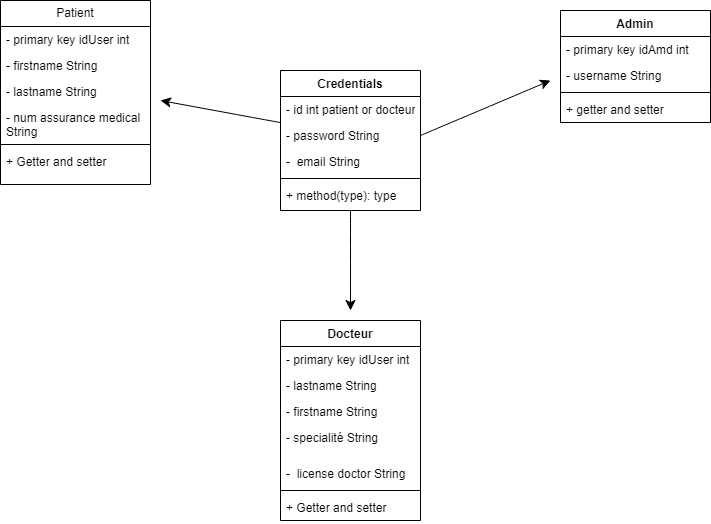

The diagram above was exported from draw.io. Its source (the exported page's mxGraphModel, read from the mxfile embedded in the PNG):
<mxGraphModel dx="704" dy="792" grid="1" gridSize="10" guides="1" tooltips="1" connect="1" arrows="1" fold="1" page="1" pageScale="1" pageWidth="827" pageHeight="1169" math="0" shadow="0">
  <root>
    <mxCell id="0" />
    <mxCell id="1" parent="0" />
    <mxCell id="pIaTrMc_24f-NyN1gib4-1" value="Patient" style="swimlane;fontStyle=0;childLayout=stackLayout;horizontal=1;startSize=26;fillColor=none;horizontalStack=0;resizeParent=1;resizeParentMax=0;resizeLast=0;collapsible=1;marginBottom=0;whiteSpace=wrap;html=1;" parent="1" vertex="1">
      <mxGeometry x="90" y="30" width="150" height="184" as="geometry" />
    </mxCell>
    <mxCell id="pIaTrMc_24f-NyN1gib4-3" value="- primary key idUser int" style="text;strokeColor=none;fillColor=none;align=left;verticalAlign=top;spacingLeft=4;spacingRight=4;overflow=hidden;rotatable=0;points=[[0,0.5],[1,0.5]];portConstraint=eastwest;whiteSpace=wrap;html=1;" parent="pIaTrMc_24f-NyN1gib4-1" vertex="1">
      <mxGeometry y="26" width="150" height="26" as="geometry" />
    </mxCell>
    <mxCell id="pIaTrMc_24f-NyN1gib4-2" value="- firstname String&amp;nbsp;" style="text;strokeColor=none;fillColor=none;align=left;verticalAlign=top;spacingLeft=4;spacingRight=4;overflow=hidden;rotatable=0;points=[[0,0.5],[1,0.5]];portConstraint=eastwest;whiteSpace=wrap;html=1;" parent="pIaTrMc_24f-NyN1gib4-1" vertex="1">
      <mxGeometry y="52" width="150" height="26" as="geometry" />
    </mxCell>
    <mxCell id="pIaTrMc_24f-NyN1gib4-12" value="- lastname String&amp;nbsp;" style="text;strokeColor=none;fillColor=none;align=left;verticalAlign=top;spacingLeft=4;spacingRight=4;overflow=hidden;rotatable=0;points=[[0,0.5],[1,0.5]];portConstraint=eastwest;whiteSpace=wrap;html=1;" parent="pIaTrMc_24f-NyN1gib4-1" vertex="1">
      <mxGeometry y="78" width="150" height="26" as="geometry" />
    </mxCell>
    <mxCell id="pIaTrMc_24f-NyN1gib4-4" value="- num assurance medical String" style="text;strokeColor=none;fillColor=none;align=left;verticalAlign=top;spacingLeft=4;spacingRight=4;overflow=hidden;rotatable=0;points=[[0,0.5],[1,0.5]];portConstraint=eastwest;whiteSpace=wrap;html=1;" parent="pIaTrMc_24f-NyN1gib4-1" vertex="1">
      <mxGeometry y="104" width="150" height="36" as="geometry" />
    </mxCell>
    <mxCell id="pIaTrMc_24f-NyN1gib4-25" value="" style="line;strokeWidth=1;fillColor=none;align=left;verticalAlign=middle;spacingTop=-1;spacingLeft=3;spacingRight=3;rotatable=0;labelPosition=right;points=[];portConstraint=eastwest;strokeColor=inherit;" parent="pIaTrMc_24f-NyN1gib4-1" vertex="1">
      <mxGeometry y="140" width="150" height="8" as="geometry" />
    </mxCell>
    <mxCell id="pIaTrMc_24f-NyN1gib4-6" value="+ Getter and setter&amp;nbsp;" style="text;strokeColor=none;fillColor=none;align=left;verticalAlign=top;spacingLeft=4;spacingRight=4;overflow=hidden;rotatable=0;points=[[0,0.5],[1,0.5]];portConstraint=eastwest;whiteSpace=wrap;html=1;" parent="pIaTrMc_24f-NyN1gib4-1" vertex="1">
      <mxGeometry y="148" width="150" height="36" as="geometry" />
    </mxCell>
    <mxCell id="pIaTrMc_24f-NyN1gib4-8" value="Docteur" style="swimlane;fontStyle=1;align=center;verticalAlign=top;childLayout=stackLayout;horizontal=1;startSize=26;horizontalStack=0;resizeParent=1;resizeParentMax=0;resizeLast=0;collapsible=1;marginBottom=0;whiteSpace=wrap;html=1;" parent="1" vertex="1">
      <mxGeometry x="370" y="350" width="140" height="200" as="geometry" />
    </mxCell>
    <mxCell id="pIaTrMc_24f-NyN1gib4-9" value="- primary key idUser int" style="text;strokeColor=none;fillColor=none;align=left;verticalAlign=top;spacingLeft=4;spacingRight=4;overflow=hidden;rotatable=0;points=[[0,0.5],[1,0.5]];portConstraint=eastwest;whiteSpace=wrap;html=1;" parent="pIaTrMc_24f-NyN1gib4-8" vertex="1">
      <mxGeometry y="26" width="140" height="26" as="geometry" />
    </mxCell>
    <mxCell id="pIaTrMc_24f-NyN1gib4-14" value="- lastname String&amp;nbsp;" style="text;strokeColor=none;fillColor=none;align=left;verticalAlign=top;spacingLeft=4;spacingRight=4;overflow=hidden;rotatable=0;points=[[0,0.5],[1,0.5]];portConstraint=eastwest;whiteSpace=wrap;html=1;" parent="pIaTrMc_24f-NyN1gib4-8" vertex="1">
      <mxGeometry y="52" width="140" height="26" as="geometry" />
    </mxCell>
    <mxCell id="pIaTrMc_24f-NyN1gib4-13" value="- firstname String&amp;nbsp;" style="text;strokeColor=none;fillColor=none;align=left;verticalAlign=top;spacingLeft=4;spacingRight=4;overflow=hidden;rotatable=0;points=[[0,0.5],[1,0.5]];portConstraint=eastwest;whiteSpace=wrap;html=1;" parent="pIaTrMc_24f-NyN1gib4-8" vertex="1">
      <mxGeometry y="78" width="140" height="26" as="geometry" />
    </mxCell>
    <mxCell id="pIaTrMc_24f-NyN1gib4-17" value="- specialité String&amp;nbsp;" style="text;strokeColor=none;fillColor=none;align=left;verticalAlign=top;spacingLeft=4;spacingRight=4;overflow=hidden;rotatable=0;points=[[0,0.5],[1,0.5]];portConstraint=eastwest;whiteSpace=wrap;html=1;" parent="pIaTrMc_24f-NyN1gib4-8" vertex="1">
      <mxGeometry y="104" width="140" height="36" as="geometry" />
    </mxCell>
    <mxCell id="pIaTrMc_24f-NyN1gib4-18" value="-&amp;nbsp; license doctor String" style="text;strokeColor=none;fillColor=none;align=left;verticalAlign=top;spacingLeft=4;spacingRight=4;overflow=hidden;rotatable=0;points=[[0,0.5],[1,0.5]];portConstraint=eastwest;whiteSpace=wrap;html=1;" parent="pIaTrMc_24f-NyN1gib4-8" vertex="1">
      <mxGeometry y="140" width="140" height="26" as="geometry" />
    </mxCell>
    <mxCell id="pIaTrMc_24f-NyN1gib4-10" value="" style="line;strokeWidth=1;fillColor=none;align=left;verticalAlign=middle;spacingTop=-1;spacingLeft=3;spacingRight=3;rotatable=0;labelPosition=right;points=[];portConstraint=eastwest;strokeColor=inherit;" parent="pIaTrMc_24f-NyN1gib4-8" vertex="1">
      <mxGeometry y="166" width="140" height="8" as="geometry" />
    </mxCell>
    <mxCell id="pIaTrMc_24f-NyN1gib4-11" value="+ Getter and setter&amp;nbsp;" style="text;strokeColor=none;fillColor=none;align=left;verticalAlign=top;spacingLeft=4;spacingRight=4;overflow=hidden;rotatable=0;points=[[0,0.5],[1,0.5]];portConstraint=eastwest;whiteSpace=wrap;html=1;" parent="pIaTrMc_24f-NyN1gib4-8" vertex="1">
      <mxGeometry y="174" width="140" height="26" as="geometry" />
    </mxCell>
    <mxCell id="pIaTrMc_24f-NyN1gib4-19" value="Admin" style="swimlane;fontStyle=1;align=center;verticalAlign=top;childLayout=stackLayout;horizontal=1;startSize=26;horizontalStack=0;resizeParent=1;resizeParentMax=0;resizeLast=0;collapsible=1;marginBottom=0;whiteSpace=wrap;html=1;" parent="1" vertex="1">
      <mxGeometry x="650" y="40" width="150" height="112" as="geometry" />
    </mxCell>
    <mxCell id="pIaTrMc_24f-NyN1gib4-20" value="- primary key idAmd int" style="text;strokeColor=none;fillColor=none;align=left;verticalAlign=top;spacingLeft=4;spacingRight=4;overflow=hidden;rotatable=0;points=[[0,0.5],[1,0.5]];portConstraint=eastwest;whiteSpace=wrap;html=1;" parent="pIaTrMc_24f-NyN1gib4-19" vertex="1">
      <mxGeometry y="26" width="150" height="26" as="geometry" />
    </mxCell>
    <mxCell id="pIaTrMc_24f-NyN1gib4-23" value="- username String" style="text;strokeColor=none;fillColor=none;align=left;verticalAlign=top;spacingLeft=4;spacingRight=4;overflow=hidden;rotatable=0;points=[[0,0.5],[1,0.5]];portConstraint=eastwest;whiteSpace=wrap;html=1;" parent="pIaTrMc_24f-NyN1gib4-19" vertex="1">
      <mxGeometry y="52" width="150" height="26" as="geometry" />
    </mxCell>
    <mxCell id="pIaTrMc_24f-NyN1gib4-21" value="" style="line;strokeWidth=1;fillColor=none;align=left;verticalAlign=middle;spacingTop=-1;spacingLeft=3;spacingRight=3;rotatable=0;labelPosition=right;points=[];portConstraint=eastwest;strokeColor=inherit;" parent="pIaTrMc_24f-NyN1gib4-19" vertex="1">
      <mxGeometry y="78" width="150" height="8" as="geometry" />
    </mxCell>
    <mxCell id="pIaTrMc_24f-NyN1gib4-22" value="+ getter and setter&amp;nbsp;" style="text;strokeColor=none;fillColor=none;align=left;verticalAlign=top;spacingLeft=4;spacingRight=4;overflow=hidden;rotatable=0;points=[[0,0.5],[1,0.5]];portConstraint=eastwest;whiteSpace=wrap;html=1;" parent="pIaTrMc_24f-NyN1gib4-19" vertex="1">
      <mxGeometry y="86" width="150" height="26" as="geometry" />
    </mxCell>
    <mxCell id="naMpCZyumAJ9kKB64S56-2" value="Credentials" style="swimlane;fontStyle=1;align=center;verticalAlign=top;childLayout=stackLayout;horizontal=1;startSize=26;horizontalStack=0;resizeParent=1;resizeParentMax=0;resizeLast=0;collapsible=1;marginBottom=0;whiteSpace=wrap;html=1;" vertex="1" parent="1">
      <mxGeometry x="370" y="100" width="140" height="140" as="geometry" />
    </mxCell>
    <mxCell id="naMpCZyumAJ9kKB64S56-3" value="- id int patient or docteur" style="text;strokeColor=none;fillColor=none;align=left;verticalAlign=top;spacingLeft=4;spacingRight=4;overflow=hidden;rotatable=0;points=[[0,0.5],[1,0.5]];portConstraint=eastwest;whiteSpace=wrap;html=1;" vertex="1" parent="naMpCZyumAJ9kKB64S56-2">
      <mxGeometry y="26" width="140" height="26" as="geometry" />
    </mxCell>
    <mxCell id="naMpCZyumAJ9kKB64S56-8" style="edgeStyle=none;curved=1;rounded=0;orthogonalLoop=1;jettySize=auto;html=1;fontSize=12;startSize=8;endSize=8;" edge="1" parent="naMpCZyumAJ9kKB64S56-2" source="pIaTrMc_24f-NyN1gib4-24">
      <mxGeometry relative="1" as="geometry">
        <mxPoint x="-120" y="30" as="targetPoint" />
      </mxGeometry>
    </mxCell>
    <mxCell id="naMpCZyumAJ9kKB64S56-9" style="edgeStyle=none;curved=1;rounded=0;orthogonalLoop=1;jettySize=auto;html=1;fontSize=12;startSize=8;endSize=8;exitX=1;exitY=0.5;exitDx=0;exitDy=0;" edge="1" parent="naMpCZyumAJ9kKB64S56-2" source="pIaTrMc_24f-NyN1gib4-24">
      <mxGeometry relative="1" as="geometry">
        <mxPoint x="270" y="10" as="targetPoint" />
      </mxGeometry>
    </mxCell>
    <mxCell id="pIaTrMc_24f-NyN1gib4-24" value="- password String" style="text;strokeColor=none;fillColor=none;align=left;verticalAlign=top;spacingLeft=4;spacingRight=4;overflow=hidden;rotatable=0;points=[[0,0.5],[1,0.5]];portConstraint=eastwest;whiteSpace=wrap;html=1;" parent="naMpCZyumAJ9kKB64S56-2" vertex="1">
      <mxGeometry y="52" width="140" height="26" as="geometry" />
    </mxCell>
    <mxCell id="pIaTrMc_24f-NyN1gib4-5" value="-&amp;nbsp; email String&amp;nbsp;&amp;nbsp;" style="text;strokeColor=none;fillColor=none;align=left;verticalAlign=top;spacingLeft=4;spacingRight=4;overflow=hidden;rotatable=0;points=[[0,0.5],[1,0.5]];portConstraint=eastwest;whiteSpace=wrap;html=1;" parent="naMpCZyumAJ9kKB64S56-2" vertex="1">
      <mxGeometry y="78" width="140" height="26" as="geometry" />
    </mxCell>
    <mxCell id="naMpCZyumAJ9kKB64S56-4" value="" style="line;strokeWidth=1;fillColor=none;align=left;verticalAlign=middle;spacingTop=-1;spacingLeft=3;spacingRight=3;rotatable=0;labelPosition=right;points=[];portConstraint=eastwest;strokeColor=inherit;" vertex="1" parent="naMpCZyumAJ9kKB64S56-2">
      <mxGeometry y="104" width="140" height="8" as="geometry" />
    </mxCell>
    <mxCell id="naMpCZyumAJ9kKB64S56-7" style="edgeStyle=none;curved=1;rounded=0;orthogonalLoop=1;jettySize=auto;html=1;fontSize=12;startSize=8;endSize=8;" edge="1" parent="naMpCZyumAJ9kKB64S56-2" source="naMpCZyumAJ9kKB64S56-5">
      <mxGeometry relative="1" as="geometry">
        <mxPoint x="70" y="240" as="targetPoint" />
      </mxGeometry>
    </mxCell>
    <mxCell id="naMpCZyumAJ9kKB64S56-5" value="+ method(type): type" style="text;strokeColor=none;fillColor=none;align=left;verticalAlign=top;spacingLeft=4;spacingRight=4;overflow=hidden;rotatable=0;points=[[0,0.5],[1,0.5]];portConstraint=eastwest;whiteSpace=wrap;html=1;" vertex="1" parent="naMpCZyumAJ9kKB64S56-2">
      <mxGeometry y="112" width="140" height="28" as="geometry" />
    </mxCell>
  </root>
</mxGraphModel>